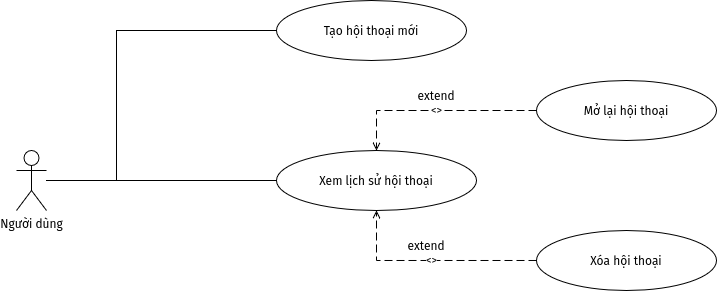

The diagram above was exported from draw.io. Its source (the exported page's mxGraphModel, read from the mxfile embedded in the PNG):
<mxGraphModel dx="1246" dy="828" grid="1" gridSize="10" guides="1" tooltips="1" connect="1" arrows="1" fold="1" page="1" pageScale="1" pageWidth="850" pageHeight="1100" math="0" shadow="0">
  <root>
    <mxCell id="0" />
    <mxCell id="1" parent="0" />
    <mxCell id="a_user" parent="1" style="shape=umlActor;verticalLabelPosition=bottom;verticalAlign=top;html=1;outlineConnect=0;" value="Người dùng" vertex="1">
      <mxGeometry height="60" width="30" x="70" y="240" as="geometry" />
    </mxCell>
    <mxCell id="uc_new" parent="1" style="ellipse;whiteSpace=wrap;html=1;shapeInside=1;" value="Tạo hội thoại mới" vertex="1">
      <mxGeometry height="60" width="190" x="330" y="90" as="geometry" />
    </mxCell>
    <mxCell id="uc_history" parent="1" style="ellipse;whiteSpace=wrap;html=1;shapeInside=1;" value="Xem lịch sử hội thoại" vertex="1">
      <mxGeometry height="60" width="200" x="330" y="240" as="geometry" />
    </mxCell>
    <mxCell id="uc_reopen" parent="1" style="ellipse;whiteSpace=wrap;html=1;shapeInside=1;" value="Mở lại hội thoại" vertex="1">
      <mxGeometry height="60" width="180" x="590" y="170" as="geometry" />
    </mxCell>
    <mxCell id="uc_delete" parent="1" style="ellipse;whiteSpace=wrap;html=1;shapeInside=1;" value="Xóa hội thoại" vertex="1">
      <mxGeometry height="60" width="180" x="590" y="320" as="geometry" />
    </mxCell>
    <mxCell id="e1" edge="1" parent="1" style="edgeStyle=orthogonalEdgeStyle;rounded=0;orthogonalLoop=1;jettySize=auto;html=1;endArrow=none;endFill=0;" target="uc_new" value="">
      <mxGeometry relative="1" as="geometry">
        <Array as="points">
          <mxPoint x="170.03" y="270.03" />
          <mxPoint x="170.03" y="120.03" />
        </Array>
        <mxPoint x="100" y="270" as="sourcePoint" />
      </mxGeometry>
    </mxCell>
    <mxCell id="e2" edge="1" parent="1" source="a_user" style="edgeStyle=orthogonalEdgeStyle;rounded=0;orthogonalLoop=1;jettySize=auto;html=1;endArrow=none;endFill=0;" target="uc_history" value="">
      <mxGeometry relative="1" as="geometry" />
    </mxCell>
    <mxCell id="e3" edge="1" parent="1" source="uc_reopen" style="edgeStyle=orthogonalEdgeStyle;rounded=0;orthogonalLoop=1;jettySize=auto;html=1;dashed=1;dashPattern=8 4;endArrow=open;endFill=0;" target="uc_history" value="&lt;&lt;extend&gt;&gt;">
      <mxGeometry relative="1" as="geometry" />
    </mxCell>
    <mxCell id="e4" edge="1" parent="1" source="uc_delete" style="edgeStyle=orthogonalEdgeStyle;rounded=0;orthogonalLoop=1;jettySize=auto;html=1;dashed=1;dashPattern=8 4;endArrow=open;endFill=0;" target="uc_history" value="&lt;&lt;extend&gt;&gt;">
      <mxGeometry relative="1" as="geometry" />
    </mxCell>
    <mxCell id="R1u3DRygsSsipuiYlepa-1" parent="1" style="text;html=1;whiteSpace=wrap;strokeColor=none;fillColor=none;align=center;verticalAlign=middle;rounded=0;" value="extend" vertex="1">
      <mxGeometry height="30" width="60" x="460" y="170" as="geometry" />
    </mxCell>
    <mxCell id="R1u3DRygsSsipuiYlepa-2" parent="1" style="text;html=1;whiteSpace=wrap;strokeColor=none;fillColor=none;align=center;verticalAlign=middle;rounded=0;" value="extend" vertex="1">
      <mxGeometry height="30" width="60" x="450" y="320" as="geometry" />
    </mxCell>
  </root>
</mxGraphModel>